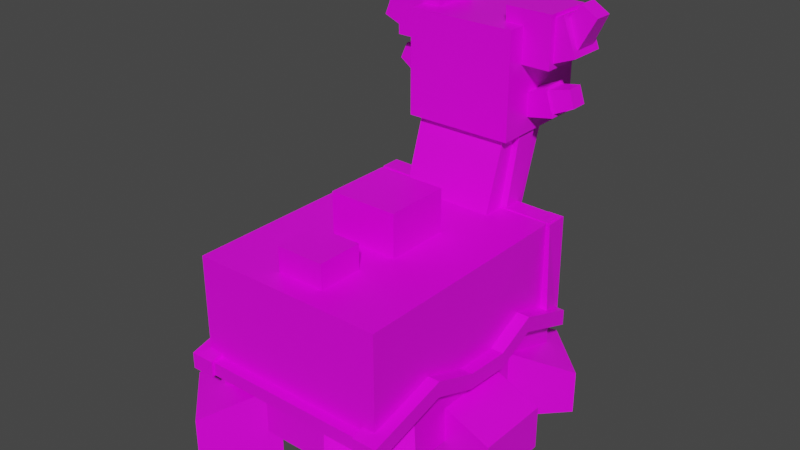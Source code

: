 # Source: gastrodon_west.blend  (saved by Blender 2.81.16; exported with 4.5.12 LTS)
import bpy
from mathutils import Matrix  # noqa: F401  (used for matrix-valued properties, if any)

bpy.ops.wm.read_factory_settings(use_empty=True)
scene = bpy.context.scene
scene.name = 'Scene'

# ---- collections
col_collection = bpy.data.collections.new('Collection'); scene.collection.children.link(col_collection)

# ---- images (referenced by path relative to the original .blend; pixels are not part of the script)
import os
ASSET_DIR = os.environ.get("B2B_ASSET_DIR", "")  # directory of the original .blend (textures are referenced by path, not embedded)
HERE = os.path.dirname(os.path.abspath(__file__))  # packed textures are extracted next to this script under _unpacked/

def load_image(name, relpath, width, height, colorspace="sRGB"):
    """Load a texture the original file referenced (path relative to the .blend, or extracted next to this script)."""
    p = next((c for c in (os.path.join(HERE, relpath), os.path.join(ASSET_DIR, relpath)) if relpath and os.path.exists(c)), "")
    if p:
        img = bpy.data.images.load(p, check_existing=True)
        img.name = name
    else:  # same state as the original file: an image datablock whose file is absent (Cycles renders it pink)
        img = bpy.data.images.new(name, width, height)
        img.source = "FILE"
        img.filepath = "//" + (relpath or name)
    img.colorspace_settings.name = colorspace
    return img
img_gastrodon_westsea_png = load_image('gastrodon_westsea.png', 'gastrodon_west.png', 1024, 1024, 'sRGB')

# ---- materials (node trees are filled in below, after node groups)
mat_shellos = bpy.data.materials.new('Shellos')
mat_shellos.alpha_threshold = 0.0
mat_shellos.use_transparent_shadow = False
mat_shellos.line_color = (0.0, 0.0, 0.0, 1.0)

# ---- material node trees
mat_shellos.use_nodes = True; mat_shellos.node_tree.nodes.clear()
_N = mat_shellos.node_tree.nodes; _L = mat_shellos.node_tree.links
n0 = _N.new('ShaderNodeOutputMaterial'); n0.name = 'Material Output'; n0.location = (300, 300)
n1 = _N.new('ShaderNodeBsdfPrincipled'); n1.name = 'Principled BSDF'; n1.location = (10, 300)
n1.distribution = 'GGX'
n1.subsurface_method = 'BURLEY'
n1.inputs[2].default_value = 0.4
n1.inputs[3].default_value = 1.45
n1.inputs[27].default_value = (0.0, 0.0, 0.0, 1.0)
n1.inputs[28].default_value = 1.0
n2 = _N.new('ShaderNodeTexImage'); n2.name = 'Image Texture'; n2.location = (-280, 280)
n2.image = img_gastrodon_westsea_png
n2.interpolation = 'Closest'
_L.new(n1.outputs[0], n0.inputs[0])
_L.new(n2.outputs[0], n1.inputs[0])
n0.is_active_output = True

# ---- world
world_world = bpy.data.worlds.new('World'); scene.world = world_world
world_world.use_nodes = True; world_world.node_tree.nodes.clear()
_N = world_world.node_tree.nodes; _L = world_world.node_tree.links
n0 = _N.new('ShaderNodeOutputWorld'); n0.name = 'World Output'; n0.location = (300, 300)
n1 = _N.new('ShaderNodeBackground'); n1.name = 'Background'; n1.location = (10, 300)
n1.inputs[0].default_value = (0.05088, 0.05088, 0.05088, 1.0)
_L.new(n1.outputs[0], n0.inputs[0])
n0.is_active_output = True
world_world.color = (0.05088, 0.05088, 0.05088)
world_world.use_sun_shadow = False
world_world.sun_shadow_jitter_overblur = 0.0

# ---- meshes
me_body = bpy.data.meshes.new('Body')
me_body.from_pydata([(0.6108, -0.9989, -0.6539), (0.6108, -0.9989, 0.3229), (-0.6042, -0.9989, -0.6539), (-0.6042, -0.9989, 0.3229), (0.6108, 0.6512, -0.6539), (0.6108, 0.6512, 0.3229), (-0.6042, 0.6512, -0.6539), (-0.6042, 0.6512, 0.3229), (0.2693, 0.2529, 0.02408), (0.2693, 0.5824, 1.033), (-0.2939, 0.2529, 0.02408), (-0.2939, 0.5824, 1.033), (0.2693, 0.6561, -0.09692), (0.2693, 0.9856, 0.9123), (-0.2939, 0.6561, -0.09692), (-0.2939, 0.9856, 0.9123), (0.2958, 0.2283, -0.02916), (0.2958, 0.5932, 1.098), (-0.3204, 0.2283, -0.02916), (-0.3204, 0.5932, 1.098), (0.29, 0.5388, -0.1765), (0.3015, 0.818, 0.9734), (-0.326, 0.5299, -0.1694), (-0.3146, 0.8091, 0.9805)], [], [(0, 1, 3, 2), (2, 3, 7, 6), (6, 7, 5, 4), (4, 5, 1, 0), (2, 6, 4, 0), (7, 3, 1, 5), (8, 9, 11, 10), (10, 11, 15, 14), (14, 15, 13, 12), (12, 13, 9, 8), (10, 14, 12, 8), (15, 11, 9, 13), (16, 17, 19, 18), (18, 19, 23, 22), (22, 23, 21, 20), (20, 21, 17, 16), (18, 22, 20, 16), (23, 19, 17, 21)])
_uv = me_body.uv_layers.new(name='UVMap')
_uv.uv.foreach_set('vector', [0.2586, 0.1476, 0.2649, 0.1476, 0.2649, 0.1539, 0.2586, 0.1539, 0.2586, 0.1539, 0.2649, 0.1539, 0.2649, 0.1602, 0.2586, 0.1602, 0.2586, 0.1602, 0.2649, 0.1602, 0.2649, 0.1664, 0.2586, 0.1664, 0.2586, 0.1664, 0.2649, 0.1664, 0.2649, 0.1727, 0.2586, 0.1727, 0.2523, 0.1602, 0.2586, 0.1602, 0.2586, 0.1664, 0.2523, 0.1664, 0.2649, 0.1602, 0.2711, 0.1602, 0.2711, 0.1664, 0.2649, 0.1664, 0.2586, 0.1476, 0.2649, 0.1476, 0.2649, 0.1539, 0.2586, 0.1539, 0.2586, 0.1539, 0.2649, 0.1539, 0.2649, 0.1602, 0.2586, 0.1602, 0.2586, 0.1602, 0.2649, 0.1602, 0.2649, 0.1664, 0.2586, 0.1664, 0.2586, 0.1664, 0.2649, 0.1664, 0.2649, 0.1727, 0.2586, 0.1727, 0.2523, 0.1602, 0.2586, 0.1602, 0.2586, 0.1664, 0.2523, 0.1664, 0.2649, 0.1602, 0.2711, 0.1602, 0.2711, 0.1664, 0.2649, 0.1664, 0.05546, 0.464, 0.06173, 0.464, 0.06173, 0.4703, 0.05546, 0.4703, 0.05546, 0.4703, 0.06173, 0.4703, 0.06173, 0.4766, 0.05546, 0.4766, 0.05546, 0.4766, 0.06173, 0.4766, 0.06173, 0.4828, 0.05546, 0.4828, 0.05546, 0.4828, 0.06173, 0.4828, 0.06173, 0.4891, 0.05546, 0.4891, 0.04918, 0.4766, 0.05546, 0.4766, 0.05546, 0.4828, 0.04918, 0.4828, 0.06173, 0.4766, 0.068, 0.4766, 0.068, 0.4828, 0.06173, 0.4828])
me_body.materials.append(mat_shellos)
me_body.use_remesh_fix_poles = True
me_body.use_remesh_preserve_attributes = False
me_body.use_mirror_vertex_groups = False
me_body.update()
me_cascoon = bpy.data.meshes.new('cascoon')
me_cascoon.from_pydata([(0.636, -0.8333, -0.4068), (0.636, -0.8359, 0.313), (-0.6344, -0.8333, -0.4068), (-0.6344, -0.8359, 0.313), (0.6251, 0.8073, -0.4145), (0.636, 0.8007, 0.313), (-0.6236, 0.8072, -0.4145), (-0.6344, 0.8007, 0.313), (-0.7006, 0.8811, -0.3243), (-0.7006, 0.8811, -0.4297), (-0.5409, 0.8811, -0.3243), (-0.5409, 0.8811, -0.4297), (-0.7006, -0.9162, -0.3243), (-0.7006, -0.9162, -0.4297), (-0.5409, -0.9162, -0.3243), (-0.5409, -0.9162, -0.4297), (-0.5379, 0.7519, -0.4028), (-0.6433, 0.7518, -0.4032), (-0.5379, 0.8947, -0.4521), (-0.6433, 0.8946, -0.4525), (-0.545, 0.7309, 0.3109), (-0.6503, 0.7309, 0.3105), (-0.545, 0.882, 0.3124), (-0.6504, 0.882, 0.312), (-0.6386, 0.739, 0.2191), (-0.6405, 0.7391, 0.3244), (-0.6406, 0.8729, 0.219), (-0.6424, 0.8729, 0.3243), (-0.2098, 0.7396, 0.2105), (-0.2065, 0.7397, 0.3158), (-0.2118, 0.8735, 0.2105), (-0.2085, 0.8736, 0.3158), (-0.3343, 1.036, 0.8607), (-0.2408, 1.036, 0.8611), (-0.3342, 0.8863, 0.8784), (-0.2408, 0.8864, 0.8789), (-0.3272, 0.8736, 0.1984), (-0.2337, 0.8736, 0.1988), (-0.3272, 0.7236, 0.2161), (-0.2337, 0.7236, 0.2165), (0.712, -0.9162, -0.4297), (0.712, -0.9162, -0.3243), (0.5523, -0.9162, -0.4297), (0.5523, -0.9162, -0.3243), (0.712, 0.8811, -0.4297), (0.712, 0.8811, -0.3243), (0.5523, 0.8811, -0.4297), (0.5523, 0.8811, -0.3243), (0.6734, 0.7461, -0.4009), (0.5686, 0.7359, -0.3988), (0.6584, 0.8918, -0.4377), (0.5536, 0.8816, -0.4356), (0.6591, 0.7309, 0.3109), (0.5538, 0.7309, 0.3105), (0.6591, 0.882, 0.3124), (0.5537, 0.882, 0.312), (0.2305, 0.739, 0.2191), (0.2287, 0.7391, 0.3244), (0.2286, 0.8662, 0.219), (0.2268, 0.8663, 0.3243), (0.6405, 0.7396, 0.2105), (0.6438, 0.7397, 0.3158), (0.6386, 0.8669, 0.2105), (0.6419, 0.8669, 0.3158), (0.3369, 0.7236, 0.2165), (0.2434, 0.7236, 0.2161), (0.3369, 0.8736, 0.1988), (0.2434, 0.8736, 0.1984), (0.3298, 0.8864, 0.8789), (0.2364, 0.8863, 0.8784), (0.3298, 1.036, 0.8611), (0.2363, 1.036, 0.8607), (0.579, -0.9007, -0.4179), (0.579, -0.9007, -0.3307), (-0.5789, -0.9007, -0.4179), (-0.5789, -0.9007, -0.3307), (0.579, -0.8141, -0.4179), (0.579, -0.8141, -0.3307), (-0.5789, -0.8141, -0.4179), (-0.5789, -0.8141, -0.3307), (0.5523, -0.3841, -0.2862), (0.5523, -0.3841, -0.1809), (0.712, -0.3841, -0.2862), (0.712, -0.3841, -0.1809), (0.5523, -0.083, -0.2921), (0.712, -0.083, -0.3974), (0.5523, -0.083, -0.3974), (0.712, -0.083, -0.2921), (0.5523, 0.2189, -0.3082), (0.712, 0.2189, -0.4136), (0.5523, 0.2189, -0.4136), (0.712, 0.2189, -0.3082), (0.5523, 0.4808, -0.1843), (0.712, 0.4808, -0.2896), (0.5523, 0.4808, -0.2896), (0.712, 0.4808, -0.1843), (-0.7006, -0.3841, -0.2862), (-0.7006, -0.3841, -0.1809), (-0.5409, -0.3841, -0.2862), (-0.5409, -0.3841, -0.1809), (-0.7006, -0.083, -0.2921), (-0.5409, -0.083, -0.3974), (-0.7006, -0.083, -0.3974), (-0.5409, -0.083, -0.2921), (-0.7006, 0.2189, -0.3082), (-0.5409, 0.2189, -0.4136), (-0.7006, 0.2189, -0.4136), (-0.5409, 0.2189, -0.3082), (-0.7006, 0.4808, -0.1843), (-0.5409, 0.4808, -0.2896), (-0.7006, 0.4808, -0.2896), (-0.5409, 0.4808, -0.1843), (0.2163, -0.1799, 0.1111), (0.2163, -0.1799, 0.5952), (-0.2377, -0.1799, 0.1111), (-0.2377, -0.1799, 0.5952), (0.2163, 0.2492, 0.1111), (0.2163, 0.2492, 0.5952), (-0.2377, 0.2492, 0.1111), (-0.2377, 0.2492, 0.5952), (0.148, -0.6888, 0.1363), (0.148, -0.6888, 0.4748), (-0.1694, -0.6888, 0.1363), (-0.1694, -0.6888, 0.4748), (0.148, -0.3887, 0.1363), (0.148, -0.3887, 0.4748), (-0.1694, -0.3887, 0.1363), (-0.1694, -0.3887, 0.4748), (-0.6344, -0.3967, -0.2873), (0.636, -0.3967, -0.2873), (0.636, -0.0649, -0.3939), (-0.6344, -0.0649, -0.3939), (0.636, 0.2299, -0.4078), (-0.6344, 0.2299, -0.4078), (0.6251, 0.4796, -0.2892), (-0.6236, 0.4796, -0.2892)], [], [(0, 1, 3, 2), (6, 7, 5, 4), (135, 6, 4, 134), (110, 9, 11, 109), (110, 108, 8, 9), (15, 14, 12, 13), (98, 99, 14, 15), (97, 12, 14, 99), (9, 8, 10, 11), (16, 17, 19, 18), (18, 19, 23, 22), (22, 23, 21, 20), (20, 21, 17, 16), (18, 22, 20, 16), (23, 19, 17, 21), (24, 25, 27, 26), (26, 27, 31, 30), (30, 31, 29, 28), (28, 29, 25, 24), (26, 30, 28, 24), (31, 27, 25, 29), (37, 33, 35, 39), (37, 36, 32, 33), (39, 38, 36, 37), (35, 34, 38, 39), (32, 36, 38, 34), (33, 32, 34, 35), (40, 41, 43, 42), (94, 92, 47, 46), (46, 47, 45, 44), (82, 83, 41, 40), (94, 46, 44, 93), (81, 43, 41, 83), (48, 49, 51, 50), (50, 51, 55, 54), (54, 55, 53, 52), (52, 53, 49, 48), (50, 54, 52, 48), (55, 51, 49, 53), (56, 57, 59, 58), (58, 59, 63, 62), (62, 63, 61, 60), (60, 61, 57, 56), (58, 62, 60, 56), (63, 59, 57, 61), (64, 65, 67, 66), (66, 67, 71, 70), (70, 71, 69, 68), (68, 69, 65, 64), (66, 70, 68, 64), (71, 67, 65, 69), (72, 73, 75, 74), (74, 75, 79, 78), (78, 79, 77, 76), (76, 77, 73, 72), (74, 78, 76, 72), (79, 75, 73, 77), (84, 81, 83, 87), (42, 80, 82, 40), (85, 87, 83, 82), (42, 43, 81, 80), (89, 91, 87, 85), (88, 84, 87, 91), (80, 86, 85, 82), (80, 81, 84, 86), (92, 88, 91, 95), (93, 95, 91, 89), (86, 90, 89, 85), (86, 84, 88, 90), (44, 45, 95, 93), (47, 92, 95, 45), (90, 94, 93, 89), (90, 88, 92, 94), (100, 97, 99, 103), (13, 96, 98, 15), (101, 103, 99, 98), (13, 12, 97, 96), (105, 107, 103, 101), (104, 100, 103, 107), (96, 102, 101, 98), (96, 97, 100, 102), (108, 104, 107, 111), (109, 111, 107, 105), (102, 106, 105, 101), (102, 100, 104, 106), (11, 10, 111, 109), (8, 108, 111, 10), (106, 110, 109, 105), (106, 104, 108, 110), (112, 113, 115, 114), (114, 115, 119, 118), (118, 119, 117, 116), (116, 117, 113, 112), (114, 118, 116, 112), (119, 115, 113, 117), (120, 121, 123, 122), (122, 123, 127, 126), (126, 127, 125, 124), (124, 125, 121, 120), (122, 126, 124, 120), (127, 123, 121, 125), (2, 128, 129, 0), (128, 131, 130, 129), (3, 1, 5, 7), (1, 0, 129, 130, 132, 134, 4, 5), (131, 133, 132, 130), (133, 135, 134, 132), (3, 7, 6, 135, 133, 131, 128, 2)])
_uv = me_cascoon.uv_layers.new(name='UVMap')
_uv.uv.foreach_set('vector', [0.8789, 0.4686, 0.918, 0.4686, 0.918, 0.5077, 0.8789, 0.5077, 0.8789, 0.5469, 0.918, 0.5469, 0.918, 0.586, 0.8789, 0.586, 0.8712, 0.5469, 0.8789, 0.5469, 0.8789, 0.586, 0.8712, 0.586, 0.9277, 0.1602, 0.924, 0.1602, 0.924, 0.1246, 0.9277, 0.1246, 0.924, 0.1638, 0.8885, 0.1638, 0.8885, 0.1602, 0.924, 0.1602, 0.924, 0.2313, 0.8885, 0.2313, 0.8885, 0.1957, 0.924, 0.1957, 0.924, 0.09951, 0.8885, 0.09951, 0.8885, 0.08897, 0.924, 0.08897, 0.8634, 0.1602, 0.8529, 0.1602, 0.8529, 0.1246, 0.8634, 0.1246, 0.924, 0.1602, 0.8885, 0.1602, 0.8885, 0.1246, 0.924, 0.1246, 0.924, 0.2313, 0.8885, 0.2313, 0.8885, 0.1957, 0.924, 0.1957, 0.924, 0.1957, 0.8885, 0.1957, 0.8885, 0.1602, 0.924, 0.1602, 0.924, 0.1602, 0.8885, 0.1602, 0.8885, 0.1246, 0.924, 0.1246, 0.924, 0.1246, 0.8885, 0.1246, 0.8885, 0.08897, 0.924, 0.08897, 0.9596, 0.1602, 0.924, 0.1602, 0.924, 0.1246, 0.9596, 0.1246, 0.8885, 0.1602, 0.8529, 0.1602, 0.8529, 0.1246, 0.8885, 0.1246, 0.924, 0.2313, 0.8885, 0.2313, 0.8885, 0.1957, 0.924, 0.1957, 0.924, 0.1957, 0.8885, 0.1957, 0.8885, 0.1602, 0.924, 0.1602, 0.924, 0.1602, 0.8885, 0.1602, 0.8885, 0.1246, 0.924, 0.1246, 0.924, 0.1246, 0.8885, 0.1246, 0.8885, 0.08897, 0.924, 0.08897, 0.9596, 0.1602, 0.924, 0.1602, 0.924, 0.1246, 0.9596, 0.1246, 0.8885, 0.1602, 0.8529, 0.1602, 0.8529, 0.1246, 0.8885, 0.1246, 0.9596, 0.1602, 0.924, 0.1602, 0.924, 0.1246, 0.9596, 0.1246, 0.924, 0.1957, 0.8885, 0.1957, 0.8885, 0.1602, 0.924, 0.1602, 0.924, 0.2313, 0.8885, 0.2313, 0.8885, 0.1957, 0.924, 0.1957, 0.924, 0.1246, 0.8885, 0.1246, 0.8885, 0.08897, 0.924, 0.08897, 0.8885, 0.1602, 0.8529, 0.1602, 0.8529, 0.1246, 0.8885, 0.1246, 0.924, 0.1602, 0.8885, 0.1602, 0.8885, 0.1246, 0.924, 0.1246, 0.924, 0.2313, 0.8885, 0.2313, 0.8885, 0.1957, 0.924, 0.1957, 0.924, 0.1638, 0.8885, 0.1638, 0.8885, 0.1602, 0.924, 0.1602, 0.924, 0.1602, 0.8885, 0.1602, 0.8885, 0.1246, 0.924, 0.1246, 0.924, 0.09951, 0.8885, 0.09951, 0.8885, 0.08897, 0.924, 0.08897, 0.9277, 0.1602, 0.924, 0.1602, 0.924, 0.1246, 0.9277, 0.1246, 0.8634, 0.1602, 0.8529, 0.1602, 0.8529, 0.1246, 0.8634, 0.1246, 0.924, 0.2313, 0.8885, 0.2313, 0.8885, 0.1957, 0.924, 0.1957, 0.924, 0.1957, 0.8885, 0.1957, 0.8885, 0.1602, 0.924, 0.1602, 0.924, 0.1602, 0.8885, 0.1602, 0.8885, 0.1246, 0.924, 0.1246, 0.924, 0.1246, 0.8885, 0.1246, 0.8885, 0.08897, 0.924, 0.08897, 0.9596, 0.1602, 0.924, 0.1602, 0.924, 0.1246, 0.9596, 0.1246, 0.8885, 0.1602, 0.8529, 0.1602, 0.8529, 0.1246, 0.8885, 0.1246, 0.924, 0.2313, 0.8885, 0.2313, 0.8885, 0.1957, 0.924, 0.1957, 0.924, 0.1957, 0.8885, 0.1957, 0.8885, 0.1602, 0.924, 0.1602, 0.924, 0.1602, 0.8885, 0.1602, 0.8885, 0.1246, 0.924, 0.1246, 0.924, 0.1246, 0.8885, 0.1246, 0.8885, 0.08897, 0.924, 0.08897, 0.9596, 0.1602, 0.924, 0.1602, 0.924, 0.1246, 0.9596, 0.1246, 0.8885, 0.1602, 0.8529, 0.1602, 0.8529, 0.1246, 0.8885, 0.1246, 0.924, 0.2313, 0.8885, 0.2313, 0.8885, 0.1957, 0.924, 0.1957, 0.924, 0.1957, 0.8885, 0.1957, 0.8885, 0.1602, 0.924, 0.1602, 0.924, 0.1602, 0.8885, 0.1602, 0.8885, 0.1246, 0.924, 0.1246, 0.924, 0.1246, 0.8885, 0.1246, 0.8885, 0.08897, 0.924, 0.08897, 0.9596, 0.1602, 0.924, 0.1602, 0.924, 0.1246, 0.9596, 0.1246, 0.8885, 0.1602, 0.8529, 0.1602, 0.8529, 0.1246, 0.8885, 0.1246, 0.924, 0.2313, 0.8885, 0.2313, 0.8885, 0.1957, 0.924, 0.1957, 0.924, 0.1957, 0.8885, 0.1957, 0.8885, 0.1602, 0.924, 0.1602, 0.924, 0.1602, 0.8885, 0.1602, 0.8885, 0.1246, 0.924, 0.1246, 0.924, 0.1246, 0.8885, 0.1246, 0.8885, 0.08897, 0.924, 0.08897, 0.9596, 0.1602, 0.924, 0.1602, 0.924, 0.1246, 0.9596, 0.1246, 0.8885, 0.1602, 0.8529, 0.1602, 0.8529, 0.1246, 0.8885, 0.1246, 0.8694, 0.1602, 0.8634, 0.1602, 0.8634, 0.1246, 0.8694, 0.1246, 0.9596, 0.1602, 0.9491, 0.1602, 0.9491, 0.1246, 0.9596, 0.1246, 0.924, 0.1055, 0.8885, 0.1055, 0.8885, 0.09951, 0.924, 0.09951, 0.924, 0.1957, 0.8885, 0.1957, 0.8885, 0.1852, 0.924, 0.1852, 0.924, 0.115, 0.8885, 0.115, 0.8885, 0.1055, 0.924, 0.1055, 0.8789, 0.1602, 0.8694, 0.1602, 0.8694, 0.1246, 0.8789, 0.1246, 0.9491, 0.1602, 0.9431, 0.1602, 0.9431, 0.1246, 0.9491, 0.1246, 0.924, 0.1852, 0.8885, 0.1852, 0.8885, 0.1792, 0.924, 0.1792, 0.8848, 0.1602, 0.8789, 0.1602, 0.8789, 0.1246, 0.8848, 0.1246, 0.924, 0.1209, 0.8885, 0.1209, 0.8885, 0.115, 0.924, 0.115, 0.9431, 0.1602, 0.9336, 0.1602, 0.9336, 0.1246, 0.9431, 0.1246, 0.924, 0.1792, 0.8885, 0.1792, 0.8885, 0.1697, 0.924, 0.1697, 0.924, 0.1246, 0.8885, 0.1246, 0.8885, 0.1209, 0.924, 0.1209, 0.8885, 0.1602, 0.8848, 0.1602, 0.8848, 0.1246, 0.8885, 0.1246, 0.9336, 0.1602, 0.9277, 0.1602, 0.9277, 0.1246, 0.9336, 0.1246, 0.924, 0.1697, 0.8885, 0.1697, 0.8885, 0.1638, 0.924, 0.1638, 0.8694, 0.1602, 0.8634, 0.1602, 0.8634, 0.1246, 0.8694, 0.1246, 0.9596, 0.1602, 0.9491, 0.1602, 0.9491, 0.1246, 0.9596, 0.1246, 0.924, 0.1055, 0.8885, 0.1055, 0.8885, 0.09951, 0.924, 0.09951, 0.924, 0.1957, 0.8885, 0.1957, 0.8885, 0.1852, 0.924, 0.1852, 0.924, 0.115, 0.8885, 0.115, 0.8885, 0.1055, 0.924, 0.1055, 0.8789, 0.1602, 0.8694, 0.1602, 0.8694, 0.1246, 0.8789, 0.1246, 0.9491, 0.1602, 0.9431, 0.1602, 0.9431, 0.1246, 0.9491, 0.1246, 0.924, 0.1852, 0.8885, 0.1852, 0.8885, 0.1792, 0.924, 0.1792, 0.8848, 0.1602, 0.8789, 0.1602, 0.8789, 0.1246, 0.8848, 0.1246, 0.924, 0.1209, 0.8885, 0.1209, 0.8885, 0.115, 0.924, 0.115, 0.9431, 0.1602, 0.9336, 0.1602, 0.9336, 0.1246, 0.9431, 0.1246, 0.924, 0.1792, 0.8885, 0.1792, 0.8885, 0.1697, 0.924, 0.1697, 0.924, 0.1246, 0.8885, 0.1246, 0.8885, 0.1209, 0.924, 0.1209, 0.8885, 0.1602, 0.8848, 0.1602, 0.8848, 0.1246, 0.8885, 0.1246, 0.9336, 0.1602, 0.9277, 0.1602, 0.9277, 0.1246, 0.9336, 0.1246, 0.924, 0.1697, 0.8885, 0.1697, 0.8885, 0.1638, 0.924, 0.1638, 0.0439, 0.3748, 0.06548, 0.3748, 0.06548, 0.3964, 0.0439, 0.3964, 0.0439, 0.3964, 0.06548, 0.3964, 0.06548, 0.418, 0.0439, 0.418, 0.0439, 0.418, 0.06548, 0.418, 0.06548, 0.4395, 0.0439, 0.4395, 0.0439, 0.4395, 0.06548, 0.4395, 0.06548, 0.4611, 0.0439, 0.4611, 0.02232, 0.418, 0.0439, 0.418, 0.0439, 0.4395, 0.02232, 0.4395, 0.06548, 0.418, 0.08705, 0.418, 0.08705, 0.4395, 0.06548, 0.4395, 0.0439, 0.3748, 0.06548, 0.3748, 0.06548, 0.3964, 0.0439, 0.3964, 0.0439, 0.3964, 0.06548, 0.3964, 0.06548, 0.418, 0.0439, 0.418, 0.0439, 0.418, 0.06548, 0.418, 0.06548, 0.4395, 0.0439, 0.4395, 0.0439, 0.4395, 0.06548, 0.4395, 0.06548, 0.4611, 0.0439, 0.4611, 0.02232, 0.418, 0.0439, 0.418, 0.0439, 0.4395, 0.02232, 0.4395, 0.06548, 0.418, 0.08705, 0.418, 0.08705, 0.4395, 0.06548, 0.4395, 0.8397, 0.5469, 0.8506, 0.5469, 0.8506, 0.586, 0.8397, 0.586, 0.8506, 0.5469, 0.8581, 0.5469, 0.8581, 0.586, 0.8506, 0.586, 0.9572, 0.5469, 0.9572, 0.586, 0.918, 0.586, 0.918, 0.5469, 0.5286, 0.5053, 0.5294, 0.309, 0.6484, 0.3417, 0.7389, 0.3127, 0.8193, 0.3089, 0.8874, 0.3413, 0.9767, 0.3072, 0.9748, 0.5056, 0.8581, 0.5469, 0.8649, 0.5469, 0.8649, 0.586, 0.8581, 0.586, 0.8649, 0.5469, 0.8712, 0.5469, 0.8712, 0.586, 0.8649, 0.586, 0.5194, 0.5119, 0.9764, 0.5115, 0.9781, 0.3084, 0.8866, 0.3434, 0.8168, 0.3103, 0.7345, 0.3144, 0.6419, 0.3442, 0.52, 0.3109])
me_cascoon.materials.append(mat_shellos)
me_cascoon.use_remesh_fix_poles = True
me_cascoon.use_remesh_preserve_attributes = False
me_cascoon.use_mirror_vertex_groups = False
me_cascoon.update()
me_eyes = bpy.data.meshes.new('Eyes')
me_eyes.from_pydata([], [], [])
_uv = me_eyes.uv_layers.new(name='UVMap')
_uv.uv.foreach_set('vector', [])
me_eyes.materials.append(mat_shellos)
me_eyes.use_remesh_fix_poles = True
me_eyes.use_remesh_preserve_attributes = False
me_eyes.use_mirror_vertex_groups = False
me_eyes.update()
me_head = bpy.data.meshes.new('Head')
me_head.from_pydata([(0.3607, -0.3409, -6.848e-08), (0.3607, -0.3409, 0.6819), (-0.3607, -0.3409, -6.848e-08), (-0.3607, -0.3409, 0.6819), (0.3607, 0.3409, -6.848e-08), (0.3607, 0.3409, 0.6819), (-0.3607, 0.3409, -6.848e-08), (-0.3607, 0.3409, 0.6819), (0.3229, 0.3012, 0.2681), (0.3229, 0.3012, 0.4702), (0.1751, 0.3012, 0.2681), (0.1751, 0.3012, 0.4702), (0.3229, 0.3614, 0.2681), (0.3229, 0.3614, 0.4702), (0.1751, 0.3614, 0.2681), (0.1751, 0.3614, 0.4702), (-0.1703, 0.3012, 0.2681), (-0.1703, 0.3012, 0.4702), (-0.3182, 0.3012, 0.2681), (-0.3182, 0.3012, 0.4702), (-0.1703, 0.3614, 0.2681), (-0.1703, 0.3614, 0.4702), (-0.3182, 0.3614, 0.2681), (-0.3182, 0.3614, 0.4702), (0.5503, -0.151, 0.1454), (0.4898, -0.151, 0.321), (0.3577, -0.1298, 0.1014), (0.311, -0.1298, 0.2369), (0.5503, 0.03472, 0.1454), (0.4898, 0.03472, 0.321), (0.3577, 0.01354, 0.1014), (0.311, 0.01354, 0.2369), (0.473, -0.1335, 0.2974), (0.5209, -0.1335, 0.1545), (0.6297, -0.1163, 0.3318), (0.6666, -0.1163, 0.2215), (0.473, 0.01723, 0.2974), (0.5209, 0.01723, 0.1545), (0.6297, 3.174e-05, 0.3318), (0.6666, 3.175e-05, 0.2215), (-0.4394, -0.151, 0.3424), (-0.5132, -0.151, 0.172), (-0.2676, -0.1298, 0.2449), (-0.3245, -0.1298, 0.1134), (-0.4394, 0.03472, 0.3424), (-0.5132, 0.03472, 0.172), (-0.2676, 0.01354, 0.2449), (-0.3245, 0.01354, 0.1134), (-0.4849, -0.1335, 0.1781), (-0.4239, -0.1335, 0.3159), (-0.6237, -0.1163, 0.2585), (-0.5766, -0.1163, 0.3648), (-0.4849, 0.01723, 0.1781), (-0.4239, 0.01723, 0.3159), (-0.6237, 3.154e-05, 0.2585), (-0.5766, 3.154e-05, 0.3648), (-0.2419, -0.2215, 0.4513), (-0.2419, -0.2215, 0.7806), (-0.5537, -0.2215, 0.4513), (-0.5537, -0.2215, 0.7806), (-0.2419, 0.1077, 0.4513), (-0.2419, 0.1077, 0.7806), (-0.5537, 0.1077, 0.4513), (-0.5537, 0.1077, 0.7806), (-0.4766, -0.1819, 0.4559), (-0.3837, -0.1819, 0.688), (-0.6964, -0.1819, 0.5439), (-0.6035, -0.1819, 0.776), (-0.4766, 0.0681, 0.4559), (-0.3837, 0.0681, 0.688), (-0.6964, 0.0681, 0.5439), (-0.6035, 0.0681, 0.776), (-0.6798, -0.1382, 0.576), (-0.5401, -0.1382, 0.6591), (-0.7817, -0.1193, 0.7777), (-0.6744, -0.1193, 0.8415), (-0.6798, 0.02437, 0.576), (-0.5401, 0.02437, 0.6591), (-0.7817, 0.005475, 0.7777), (-0.6744, 0.005475, 0.8415), (0.2404, 0.1112, 0.4513), (0.2404, 0.1112, 0.7806), (0.5522, 0.1075, 0.4513), (0.5522, 0.1075, 0.7806), (0.2365, -0.218, 0.4513), (0.2365, -0.218, 0.7806), (0.5483, -0.2217, 0.4513), (0.5483, -0.2217, 0.7806), (0.4746, 0.0688, 0.4559), (0.3817, 0.06991, 0.688), (0.6944, 0.06617, 0.5439), (0.6015, 0.06728, 0.776), (0.4716, -0.1812, 0.4559), (0.3787, -0.1801, 0.688), (0.6914, -0.1838, 0.5439), (0.5985, -0.1827, 0.776), (0.6773, 0.02264, 0.576), (0.5376, 0.02431, 0.6591), (0.7789, 0.00253, 0.7777), (0.6717, 0.003812, 0.8415), (0.6754, -0.1399, 0.576), (0.5357, -0.1382, 0.6591), (0.7774, -0.1222, 0.7777), (0.6702, -0.1209, 0.8415), (-0.3607, 9.715e-09, -6.848e-08), (-0.3607, -5.877e-08, 0.6819), (0.3607, 5.877e-08, -6.848e-08), (0.3607, 1.272e-07, 0.6819)], [], [(0, 1, 3, 2), (104, 105, 7, 6), (6, 7, 5, 4), (106, 107, 1, 0), (104, 6, 4, 106), (105, 3, 1, 107), (8, 9, 11, 10), (10, 11, 15, 14), (14, 15, 13, 12), (12, 13, 9, 8), (10, 14, 12, 8), (15, 11, 9, 13), (16, 17, 19, 18), (18, 19, 23, 22), (22, 23, 21, 20), (20, 21, 17, 16), (18, 22, 20, 16), (23, 19, 17, 21), (24, 25, 27, 26), (26, 27, 31, 30), (30, 31, 29, 28), (28, 29, 25, 24), (26, 30, 28, 24), (31, 27, 25, 29), (32, 33, 35, 34), (34, 35, 39, 38), (38, 39, 37, 36), (36, 37, 33, 32), (34, 38, 36, 32), (39, 35, 33, 37), (40, 41, 43, 42), (42, 43, 47, 46), (46, 47, 45, 44), (44, 45, 41, 40), (42, 46, 44, 40), (47, 43, 41, 45), (48, 49, 51, 50), (50, 51, 55, 54), (54, 55, 53, 52), (52, 53, 49, 48), (50, 54, 52, 48), (55, 51, 49, 53), (56, 57, 59, 58), (58, 59, 63, 62), (62, 63, 61, 60), (60, 61, 57, 56), (58, 62, 60, 56), (63, 59, 57, 61), (64, 65, 67, 66), (66, 67, 71, 70), (70, 71, 69, 68), (68, 69, 65, 64), (66, 70, 68, 64), (71, 67, 65, 69), (72, 73, 75, 74), (74, 75, 79, 78), (78, 79, 77, 76), (76, 77, 73, 72), (74, 78, 76, 72), (79, 75, 73, 77), (80, 81, 83, 82), (82, 83, 87, 86), (86, 87, 85, 84), (84, 85, 81, 80), (82, 86, 84, 80), (87, 83, 81, 85), (88, 89, 91, 90), (90, 91, 95, 94), (94, 95, 93, 92), (92, 93, 89, 88), (90, 94, 92, 88), (95, 91, 89, 93), (96, 97, 99, 98), (98, 99, 103, 102), (102, 103, 101, 100), (100, 101, 97, 96), (98, 102, 100, 96), (103, 99, 97, 101), (7, 105, 107, 5), (2, 104, 106, 0), (4, 5, 107, 106), (2, 3, 105, 104)])
_uv = me_head.uv_layers.new(name='UVMap')
_uv.uv.foreach_set('vector', [0.0928, 0.3829, 0.1416, 0.3829, 0.1416, 0.4317, 0.0928, 0.4317, 0.0928, 0.4561, 0.1416, 0.4561, 0.1416, 0.4805, 0.0928, 0.4805, 0.5525, 0.4552, 0.5518, 0.8344, 0.1506, 0.8337, 0.1513, 0.4545, 0.0928, 0.5536, 0.1416, 0.5536, 0.1416, 0.578, 0.0928, 0.578, 0.2738, 0.07496, 0.3434, 0.07496, 0.3434, 0.2141, 0.2738, 0.2141, 0.5482, 0.9101, 0.5517, 0.9916, 0.1436, 0.9916, 0.1471, 0.9101, 0.02689, 0.9475, 0.03112, 0.9475, 0.03112, 0.9517, 0.02689, 0.9517, 0.02689, 0.9517, 0.03112, 0.9517, 0.03112, 0.956, 0.02689, 0.956, 0.01511, 0.9667, 0.01511, 0.8642, 0.09016, 0.8642, 0.09016, 0.9667, 0.02689, 0.9602, 0.03112, 0.9602, 0.03112, 0.9644, 0.02689, 0.9644, 0.02265, 0.956, 0.02689, 0.956, 0.02689, 0.9602, 0.02265, 0.9602, 0.03112, 0.956, 0.03535, 0.956, 0.03535, 0.9602, 0.03112, 0.9602, 0.0289, 0.9503, 0.03186, 0.9503, 0.03186, 0.9533, 0.0289, 0.9533, 0.0289, 0.9533, 0.03186, 0.9533, 0.03186, 0.9562, 0.0289, 0.9562, 0.01437, 0.9686, 0.01437, 0.8608, 0.09326, 0.8608, 0.09326, 0.9686, 0.0289, 0.9592, 0.03186, 0.9592, 0.03186, 0.9621, 0.0289, 0.9621, 0.02595, 0.9562, 0.0289, 0.9562, 0.0289, 0.9592, 0.02595, 0.9592, 0.03186, 0.9562, 0.03482, 0.9562, 0.03482, 0.9592, 0.03186, 0.9592, 0.09897, 0.4857, 0.07291, 0.4857, 0.07291, 0.4597, 0.09897, 0.4597, 0.09897, 0.4597, 0.07291, 0.4597, 0.07291, 0.4336, 0.09897, 0.4336, 0.09897, 0.4336, 0.07291, 0.4336, 0.07291, 0.4075, 0.09897, 0.4075, 0.09897, 0.4075, 0.07291, 0.4075, 0.07291, 0.3815, 0.09897, 0.3815, 0.125, 0.4336, 0.09897, 0.4336, 0.09897, 0.4075, 0.125, 0.4075, 0.07291, 0.4336, 0.04685, 0.4336, 0.04685, 0.4075, 0.07291, 0.4075, 0.09897, 0.4857, 0.07291, 0.4857, 0.07291, 0.4597, 0.09897, 0.4597, 0.09897, 0.4597, 0.07291, 0.4597, 0.07291, 0.4336, 0.09897, 0.4336, 0.09897, 0.4336, 0.07291, 0.4336, 0.07291, 0.4075, 0.09897, 0.4075, 0.09897, 0.4075, 0.07291, 0.4075, 0.07291, 0.3815, 0.09897, 0.3815, 0.125, 0.4336, 0.09897, 0.4336, 0.09897, 0.4075, 0.125, 0.4075, 0.07291, 0.4336, 0.04685, 0.4336, 0.04685, 0.4075, 0.07291, 0.4075, 0.09897, 0.4857, 0.07291, 0.4857, 0.07291, 0.4597, 0.09897, 0.4597, 0.09897, 0.4597, 0.07291, 0.4597, 0.07291, 0.4336, 0.09897, 0.4336, 0.09897, 0.4336, 0.07291, 0.4336, 0.07291, 0.4075, 0.09897, 0.4075, 0.09897, 0.4075, 0.07291, 0.4075, 0.07291, 0.3815, 0.09897, 0.3815, 0.125, 0.4336, 0.09897, 0.4336, 0.09897, 0.4075, 0.125, 0.4075, 0.07291, 0.4336, 0.04685, 0.4336, 0.04685, 0.4075, 0.07291, 0.4075, 0.09897, 0.4857, 0.07291, 0.4857, 0.07291, 0.4597, 0.09897, 0.4597, 0.09897, 0.4597, 0.07291, 0.4597, 0.07291, 0.4336, 0.09897, 0.4336, 0.09897, 0.4336, 0.07291, 0.4336, 0.07291, 0.4075, 0.09897, 0.4075, 0.09897, 0.4075, 0.07291, 0.4075, 0.07291, 0.3815, 0.09897, 0.3815, 0.125, 0.4336, 0.09897, 0.4336, 0.09897, 0.4075, 0.125, 0.4075, 0.07291, 0.4336, 0.04685, 0.4336, 0.04685, 0.4075, 0.07291, 0.4075, 0.09897, 0.4857, 0.07291, 0.4857, 0.07291, 0.4597, 0.09897, 0.4597, 0.09897, 0.4597, 0.07291, 0.4597, 0.07291, 0.4336, 0.09897, 0.4336, 0.09897, 0.4336, 0.07291, 0.4336, 0.07291, 0.4075, 0.09897, 0.4075, 0.09897, 0.4075, 0.07291, 0.4075, 0.07291, 0.3815, 0.09897, 0.3815, 0.125, 0.4336, 0.09897, 0.4336, 0.09897, 0.4075, 0.125, 0.4075, 0.07291, 0.4336, 0.04685, 0.4336, 0.04685, 0.4075, 0.07291, 0.4075, 0.09897, 0.4857, 0.07291, 0.4857, 0.07291, 0.4597, 0.09897, 0.4597, 0.09897, 0.4597, 0.07291, 0.4597, 0.07291, 0.4336, 0.09897, 0.4336, 0.09897, 0.4336, 0.07291, 0.4336, 0.07291, 0.4075, 0.09897, 0.4075, 0.09897, 0.4075, 0.07291, 0.4075, 0.07291, 0.3815, 0.09897, 0.3815, 0.125, 0.4336, 0.09897, 0.4336, 0.09897, 0.4075, 0.125, 0.4075, 0.07291, 0.4336, 0.04685, 0.4336, 0.04685, 0.4075, 0.07291, 0.4075, 0.09897, 0.4857, 0.07291, 0.4857, 0.07291, 0.4597, 0.09897, 0.4597, 0.09897, 0.4597, 0.07291, 0.4597, 0.07291, 0.4336, 0.09897, 0.4336, 0.09897, 0.4336, 0.07291, 0.4336, 0.07291, 0.4075, 0.09897, 0.4075, 0.09897, 0.4075, 0.07291, 0.4075, 0.07291, 0.3815, 0.09897, 0.3815, 0.125, 0.4336, 0.09897, 0.4336, 0.09897, 0.4075, 0.125, 0.4075, 0.07291, 0.4336, 0.04685, 0.4336, 0.04685, 0.4075, 0.07291, 0.4075, 0.09897, 0.4857, 0.07291, 0.4857, 0.07291, 0.4597, 0.09897, 0.4597, 0.09897, 0.4597, 0.07291, 0.4597, 0.07291, 0.4336, 0.09897, 0.4336, 0.09897, 0.4336, 0.07291, 0.4336, 0.07291, 0.4075, 0.09897, 0.4075, 0.09897, 0.4075, 0.07291, 0.4075, 0.07291, 0.3815, 0.09897, 0.3815, 0.125, 0.4336, 0.09897, 0.4336, 0.09897, 0.4075, 0.125, 0.4075, 0.07291, 0.4336, 0.04685, 0.4336, 0.04685, 0.4075, 0.07291, 0.4075, 0.09897, 0.4857, 0.07291, 0.4857, 0.07291, 0.4597, 0.09897, 0.4597, 0.09897, 0.4597, 0.07291, 0.4597, 0.07291, 0.4336, 0.09897, 0.4336, 0.09897, 0.4336, 0.07291, 0.4336, 0.07291, 0.4075, 0.09897, 0.4075, 0.09897, 0.4075, 0.07291, 0.4075, 0.07291, 0.3815, 0.09897, 0.3815, 0.125, 0.4336, 0.09897, 0.4336, 0.09897, 0.4075, 0.125, 0.4075, 0.07291, 0.4336, 0.04685, 0.4336, 0.04685, 0.4075, 0.07291, 0.4075, 0.09897, 0.4857, 0.07291, 0.4857, 0.07291, 0.4597, 0.09897, 0.4597, 0.09897, 0.4597, 0.07291, 0.4597, 0.07291, 0.4336, 0.09897, 0.4336, 0.09897, 0.4336, 0.07291, 0.4336, 0.07291, 0.4075, 0.09897, 0.4075, 0.09897, 0.4075, 0.07291, 0.4075, 0.07291, 0.3815, 0.09897, 0.3815, 0.125, 0.4336, 0.09897, 0.4336, 0.09897, 0.4075, 0.125, 0.4075, 0.07291, 0.4336, 0.04685, 0.4336, 0.04685, 0.4075, 0.07291, 0.4075, 0.5446, 0.8286, 0.5482, 0.9101, 0.1471, 0.9101, 0.1507, 0.8286, 0.0314, 0.5784, 0.0936, 0.5784, 0.0936, 0.7028, 0.0314, 0.7028, 0.0928, 0.5292, 0.1416, 0.5292, 0.1416, 0.5536, 0.0928, 0.5536, 0.0928, 0.4317, 0.1416, 0.4317, 0.1416, 0.4561, 0.0928, 0.4561])
me_head.materials.append(mat_shellos)
me_head.use_remesh_fix_poles = True
me_head.use_remesh_preserve_attributes = False
me_head.use_mirror_vertex_groups = False
me_head.update()
me_front_left_leg_001 = bpy.data.meshes.new('Front Left Leg.001')
me_front_left_leg_001.from_pydata([(0.004387, 0.368, -0.202), (0.004387, 0.368, 0.08949), (0.3373, -0.002735, -0.202), (0.3373, -0.002735, 0.2963), (-0.3664, 0.03511, -0.202), (-0.3664, 0.03511, 0.08949), (-0.03345, -0.3357, -0.202), (-0.03345, -0.3357, 0.2963)], [], [(0, 1, 3, 2), (2, 3, 7, 6), (6, 7, 5, 4), (4, 5, 1, 0), (2, 6, 4, 0), (7, 3, 1, 5)])
_uv = me_front_left_leg_001.uv_layers.new(name='UVMap')
_uv.uv.foreach_set('vector', [0.1178, 0.04139, 0.1713, 0.04139, 0.1713, 0.09491, 0.1178, 0.09491, 0.1178, 0.09491, 0.1713, 0.09491, 0.1713, 0.1484, 0.1178, 0.1484, 0.1178, 0.1484, 0.1713, 0.1484, 0.1713, 0.202, 0.1178, 0.202, 0.1178, 0.202, 0.1713, 0.202, 0.1713, 0.2555, 0.1178, 0.2555, 0.06424, 0.1484, 0.1178, 0.1484, 0.1178, 0.202, 0.06424, 0.202, 0.1713, 0.1484, 0.2248, 0.1484, 0.2248, 0.202, 0.1713, 0.202])
me_front_left_leg_001.materials.append(mat_shellos)
me_front_left_leg_001.use_remesh_fix_poles = True
me_front_left_leg_001.use_remesh_preserve_attributes = False
me_front_left_leg_001.use_mirror_vertex_groups = False
me_front_left_leg_001.update()
me_mid_left_leg = bpy.data.meshes.new('Mid Left Leg')
me_mid_left_leg.from_pydata([(-0.2686, 0.2516, -0.202), (-0.2686, 0.2516, 0.08949), (0.2297, 0.2471, -0.202), (0.2297, 0.2471, 0.2963), (-0.2732, -0.2467, -0.202), (-0.2732, -0.2467, 0.08949), (0.2251, -0.2512, -0.202), (0.2251, -0.2512, 0.2963)], [], [(0, 1, 3, 2), (2, 3, 7, 6), (6, 7, 5, 4), (4, 5, 1, 0), (2, 6, 4, 0), (7, 3, 1, 5)])
_uv = me_mid_left_leg.uv_layers.new(name='UVMap')
_uv.uv.foreach_set('vector', [0.1178, 0.04139, 0.1713, 0.04139, 0.1713, 0.09491, 0.1178, 0.09491, 0.1178, 0.09491, 0.1713, 0.09491, 0.1713, 0.1484, 0.1178, 0.1484, 0.1178, 0.1484, 0.1713, 0.1484, 0.1713, 0.202, 0.1178, 0.202, 0.1178, 0.202, 0.1713, 0.202, 0.1713, 0.2555, 0.1178, 0.2555, 0.06424, 0.1484, 0.1178, 0.1484, 0.1178, 0.202, 0.06424, 0.202, 0.1713, 0.1484, 0.2248, 0.1484, 0.2248, 0.202, 0.1713, 0.202])
me_mid_left_leg.materials.append(mat_shellos)
me_mid_left_leg.use_remesh_fix_poles = True
me_mid_left_leg.use_remesh_preserve_attributes = False
me_mid_left_leg.use_mirror_vertex_groups = False
me_mid_left_leg.update()
me_back_left_leg = bpy.data.meshes.new('Back Left Leg')
me_back_left_leg.from_pydata([(-0.3673, -0.02311, -0.202), (-0.3673, -0.02311, 0.08949), (-0.02247, 0.3366, -0.202), (-0.02247, 0.3366, 0.2963), (-0.007644, -0.368, -0.202), (-0.007644, -0.368, 0.08949), (0.3372, -0.008291, -0.202), (0.3372, -0.008291, 0.2963)], [], [(0, 1, 3, 2), (2, 3, 7, 6), (6, 7, 5, 4), (4, 5, 1, 0), (2, 6, 4, 0), (7, 3, 1, 5)])
_uv = me_back_left_leg.uv_layers.new(name='UVMap')
_uv.uv.foreach_set('vector', [0.1178, 0.04139, 0.1713, 0.04139, 0.1713, 0.09491, 0.1178, 0.09491, 0.1178, 0.09491, 0.1713, 0.09491, 0.1713, 0.1484, 0.1178, 0.1484, 0.1178, 0.1484, 0.1713, 0.1484, 0.1713, 0.202, 0.1178, 0.202, 0.1178, 0.202, 0.1713, 0.202, 0.1713, 0.2555, 0.1178, 0.2555, 0.06424, 0.1484, 0.1178, 0.1484, 0.1178, 0.202, 0.06424, 0.202, 0.1713, 0.1484, 0.2248, 0.1484, 0.2248, 0.202, 0.1713, 0.202])
me_back_left_leg.materials.append(mat_shellos)
me_back_left_leg.use_remesh_fix_poles = True
me_back_left_leg.use_remesh_preserve_attributes = False
me_back_left_leg.use_mirror_vertex_groups = False
me_back_left_leg.update()
me_front_right_leg_001 = bpy.data.meshes.new('Front Right Leg.001')
me_front_right_leg_001.from_pydata([(0.3673, 0.0239, -0.202), (0.3673, 0.0239, 0.08949), (0.02319, -0.3365, -0.202), (0.02319, -0.3365, 0.2963), (0.006855, 0.368, -0.202), (0.006855, 0.368, 0.08949), (-0.3372, 0.007568, -0.202), (-0.3372, 0.007568, 0.2963)], [], [(0, 1, 3, 2), (2, 3, 7, 6), (6, 7, 5, 4), (4, 5, 1, 0), (2, 6, 4, 0), (7, 3, 1, 5)])
_uv = me_front_right_leg_001.uv_layers.new(name='UVMap')
_uv.uv.foreach_set('vector', [0.1178, 0.04139, 0.1713, 0.04139, 0.1713, 0.09491, 0.1178, 0.09491, 0.1178, 0.09491, 0.1713, 0.09491, 0.1713, 0.1484, 0.1178, 0.1484, 0.1178, 0.1484, 0.1713, 0.1484, 0.1713, 0.202, 0.1178, 0.202, 0.1178, 0.202, 0.1713, 0.202, 0.1713, 0.2555, 0.1178, 0.2555, 0.06424, 0.1484, 0.1178, 0.1484, 0.1178, 0.202, 0.06424, 0.202, 0.1713, 0.1484, 0.2248, 0.1484, 0.2248, 0.202, 0.1713, 0.202])
me_front_right_leg_001.materials.append(mat_shellos)
me_front_right_leg_001.use_remesh_fix_poles = True
me_front_right_leg_001.use_remesh_preserve_attributes = False
me_front_right_leg_001.use_mirror_vertex_groups = False
me_front_right_leg_001.update()
me_mid_right_leg = bpy.data.meshes.new('Mid Right Leg')
me_mid_right_leg.from_pydata([(0.2691, -0.251, -0.202), (0.2691, -0.251, 0.08949), (-0.2291, -0.2475, -0.202), (-0.2291, -0.2475, 0.2963), (0.2726, 0.2472, -0.202), (0.2726, 0.2472, 0.08949), (-0.2256, 0.2507, -0.202), (-0.2256, 0.2507, 0.2963)], [], [(0, 1, 3, 2), (2, 3, 7, 6), (6, 7, 5, 4), (4, 5, 1, 0), (2, 6, 4, 0), (7, 3, 1, 5)])
_uv = me_mid_right_leg.uv_layers.new(name='UVMap')
_uv.uv.foreach_set('vector', [0.1178, 0.04139, 0.1713, 0.04139, 0.1713, 0.09491, 0.1178, 0.09491, 0.1178, 0.09491, 0.1713, 0.09491, 0.1713, 0.1484, 0.1178, 0.1484, 0.1178, 0.1484, 0.1713, 0.1484, 0.1713, 0.202, 0.1178, 0.202, 0.1178, 0.202, 0.1713, 0.202, 0.1713, 0.2555, 0.1178, 0.2555, 0.06424, 0.1484, 0.1178, 0.1484, 0.1178, 0.202, 0.06424, 0.202, 0.1713, 0.1484, 0.2248, 0.1484, 0.2248, 0.202, 0.1713, 0.202])
me_mid_right_leg.materials.append(mat_shellos)
me_mid_right_leg.use_remesh_fix_poles = True
me_mid_right_leg.use_remesh_preserve_attributes = False
me_mid_right_leg.use_mirror_vertex_groups = False
me_mid_right_leg.update()
me_back_right_leg = bpy.data.meshes.new('Back Right Leg')
me_back_right_leg.from_pydata([(-0.003597, -0.368, -0.202), (-0.003597, -0.368, 0.08949), (-0.3373, 0.002011, -0.202), (-0.3373, 0.002011, 0.2963), (0.3665, -0.03432, -0.202), (0.3665, -0.03432, 0.08949), (0.03273, 0.3357, -0.202), (0.03273, 0.3357, 0.2963)], [], [(0, 1, 3, 2), (2, 3, 7, 6), (6, 7, 5, 4), (4, 5, 1, 0), (2, 6, 4, 0), (7, 3, 1, 5)])
_uv = me_back_right_leg.uv_layers.new(name='UVMap')
_uv.uv.foreach_set('vector', [0.1178, 0.04139, 0.1713, 0.04139, 0.1713, 0.09491, 0.1178, 0.09491, 0.1178, 0.09491, 0.1713, 0.09491, 0.1713, 0.1484, 0.1178, 0.1484, 0.1178, 0.1484, 0.1713, 0.1484, 0.1713, 0.202, 0.1178, 0.202, 0.1178, 0.202, 0.1713, 0.202, 0.1713, 0.2555, 0.1178, 0.2555, 0.06424, 0.1484, 0.1178, 0.1484, 0.1178, 0.202, 0.06424, 0.202, 0.1713, 0.1484, 0.2248, 0.1484, 0.2248, 0.202, 0.1713, 0.202])
me_back_right_leg.materials.append(mat_shellos)
me_back_right_leg.use_remesh_fix_poles = True
me_back_right_leg.use_remesh_preserve_attributes = False
me_back_right_leg.use_mirror_vertex_groups = False
me_back_right_leg.update()

# ---- objects
ob_body = bpy.data.objects.new('Body', me_body)
ob_cascoon = bpy.data.objects.new('cascoon', me_cascoon)
ob_eyes = bpy.data.objects.new('Eyes', me_eyes)
ob_head = bpy.data.objects.new('Head', me_head)
ob_front_left_leg = bpy.data.objects.new('Front Left Leg', me_front_left_leg_001)
ob_mid_left_leg = bpy.data.objects.new('Mid Left Leg', me_mid_left_leg)
ob_back_left_leg = bpy.data.objects.new('Back Left Leg', me_back_left_leg)
ob_front_right_leg = bpy.data.objects.new('Front Right Leg', me_front_right_leg_001)
ob_mid_right_leg = bpy.data.objects.new('Mid Right Leg', me_mid_right_leg)
ob_back_right_leg = bpy.data.objects.new('Back Right Leg', me_back_right_leg)

# ---- transforms, parenting, visibility, modifiers, constraints
ob_body.location = (0.07443, 0.01164, 0.7945)
ob_body.lineart.crease_threshold = 0.0
ob_cascoon.parent = ob_body
ob_cascoon.matrix_parent_inverse = Matrix(((1.0, -0.0, 0.0, -0.07443), (-0.0, 1.0, -0.0, -0.01164), (0.0, -0.0, 1.0, -0.7945), (-0.0, 0.0, -0.0, 1.0)))
ob_cascoon.location = (0.077, -0.2113, 0.8947)
ob_cascoon.lineart.crease_threshold = 0.0
ob_eyes.parent = ob_head
ob_eyes.matrix_parent_inverse = Matrix(((1.0, -0.0, 0.0, -0.0663), (-0.0, 1.0, -0.0, -0.8158), (0.0, -0.0, 1.0, -1.663), (-0.0, 0.0, -0.0, 1.0)))
ob_eyes.location = (0.08606, -0.06279, 0.5343)
ob_eyes.lineart.crease_threshold = 0.0
ob_head.parent = ob_body
ob_head.matrix_parent_inverse = Matrix(((1.0, -0.0, 0.0, -0.07443), (-0.0, 1.0, -0.0, -0.01164), (0.0, -0.0, 1.0, -0.7945), (-0.0, 0.0, -0.0, 1.0)))
ob_head.location = (0.0663, 0.8158, 1.663)
ob_head.lineart.crease_threshold = 0.0
ob_front_left_leg.parent = ob_body
ob_front_left_leg.matrix_parent_inverse = Matrix(((1.0, -0.0, 0.0, -0.07443), (-0.0, 1.0, -0.0, -0.01164), (0.0, -0.0, 1.0, -0.7945), (-0.0, 0.0, -0.0, 1.0)))
ob_front_left_leg.location = (-0.4441, 0.5681, 0.1588)
ob_front_left_leg.lineart.crease_threshold = 0.0
ob_mid_left_leg.parent = ob_body
ob_mid_left_leg.matrix_parent_inverse = Matrix(((1.0, -0.0, 0.0, -0.07443), (-0.0, 1.0, -0.0, -0.01164), (0.0, -0.0, 1.0, -0.7945), (-0.0, 0.0, -0.0, 1.0)))
ob_mid_left_leg.location = (-0.5602, -0.2508, 0.1588)
ob_mid_left_leg.lineart.crease_threshold = 0.0
ob_back_left_leg.parent = ob_body
ob_back_left_leg.matrix_parent_inverse = Matrix(((1.0, -0.0, 0.0, -0.07443), (-0.0, 1.0, -0.0, -0.01164), (0.0, -0.0, 1.0, -0.7945), (-0.0, 0.0, -0.0, 1.0)))
ob_back_left_leg.location = (-0.4515, -0.9193, 0.1588)
ob_back_left_leg.lineart.crease_threshold = 0.0
ob_front_right_leg.parent = ob_body
ob_front_right_leg.matrix_parent_inverse = Matrix(((1.0, -0.0, 0.0, -0.07443), (-0.0, 1.0, -0.0, -0.01164), (0.0, -0.0, 1.0, -0.7945), (-0.0, 0.0, -0.0, 1.0)))
ob_front_right_leg.location = (0.6147, 0.5184, 0.1588)
ob_front_right_leg.lineart.crease_threshold = 0.0
ob_mid_right_leg.parent = ob_body
ob_mid_right_leg.matrix_parent_inverse = Matrix(((1.0, -0.0, 0.0, -0.07443), (-0.0, 1.0, -0.0, -0.01164), (0.0, -0.0, 1.0, -0.7945), (-0.0, 0.0, -0.0, 1.0)))
ob_mid_right_leg.location = (0.7248, -0.15, 0.1588)
ob_mid_right_leg.lineart.crease_threshold = 0.0
ob_back_right_leg.parent = ob_body
ob_back_right_leg.matrix_parent_inverse = Matrix(((1.0, -0.0, 0.0, -0.07443), (-0.0, 1.0, -0.0, -0.01164), (0.0, -0.0, 1.0, -0.7945), (-0.0, 0.0, -0.0, 1.0)))
ob_back_right_leg.location = (0.6104, -0.9691, 0.1588)
ob_back_right_leg.lineart.crease_threshold = 0.0

# ---- collection membership
col_collection.objects.link(ob_body)
col_collection.objects.link(ob_cascoon)
col_collection.objects.link(ob_eyes)
col_collection.objects.link(ob_head)
col_collection.objects.link(ob_front_left_leg)
col_collection.objects.link(ob_mid_left_leg)
col_collection.objects.link(ob_back_left_leg)
col_collection.objects.link(ob_front_right_leg)
col_collection.objects.link(ob_mid_right_leg)
col_collection.objects.link(ob_back_right_leg)

# ---- scene / render settings (as saved in the file)
scene.frame_start = 1; scene.frame_end = 250; scene.frame_set(1)
scene.render.engine = 'BLENDER_EEVEE_NEXT'
scene.cycles.use_denoising = False
scene.cycles.samples = 128
scene.cycles.sampling_pattern = 'TABULATED_SOBOL'
scene.cycles.use_adaptive_sampling = False
scene.cycles.use_light_tree = False
scene.view_settings.view_transform = 'Filmic'
bpy.context.view_layer.update()

# ---- added for rendering (the .blend has no active camera and no usable light): camera, sun
cam_auto = bpy.data.cameras.new('AutoCamera')
cam_auto.lens = 50.0
cam_auto.sensor_width = 36.0
cam_auto.clip_end = 1000.0
ob_auto_camera = bpy.data.objects.new('AutoCamera', cam_auto)
scene.collection.objects.link(ob_auto_camera)
ob_auto_camera.location = (3.80165, -4.54353, 4.20622)
ob_auto_camera.rotation_euler = (1.09748, -7.21219e-08, 0.694738)
scene.camera = ob_auto_camera
light_auto_sun = bpy.data.lights.new('AutoSun', 'SUN')
light_auto_sun.energy = 3.0
light_auto_sun.angle = 0.0523599
ob_auto_sun = bpy.data.objects.new('AutoSun', light_auto_sun)
scene.collection.objects.link(ob_auto_sun)
ob_auto_sun.rotation_euler = (0.872665, 0.174533, 0.523599)
bpy.context.view_layer.update()
